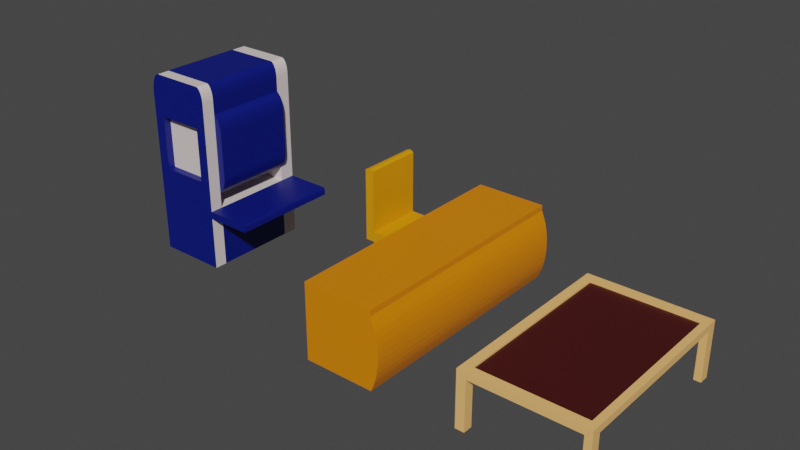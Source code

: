 # Source: 3d_objects.blend  (saved by Blender 3.6.11; exported with 4.5.12 LTS)
import bpy
from mathutils import Matrix  # noqa: F401  (used for matrix-valued properties, if any)

bpy.ops.wm.read_factory_settings(use_empty=True)
scene = bpy.context.scene
scene.name = 'Scene'

# ---- collections
col_collection = bpy.data.collections.new('Collection'); scene.collection.children.link(col_collection)

# ---- materials (node trees are filled in below, after node groups)
mat_workingplace = bpy.data.materials.new('WorkingPlace')
mat_workingplace.alpha_threshold = 0.0
mat_workingplace.use_transparent_shadow = False
mat_workingplace.line_color = (0.0, 0.0, 0.0, 1.0)
mat_chairmaterial = bpy.data.materials.new('ChairMaterial')
mat_chairmaterial.use_transparent_shadow = False
mat_basematerial1 = bpy.data.materials.new('BaseMaterial1')
mat_basematerial1.use_transparent_shadow = False
mat_basematerial2 = bpy.data.materials.new('BaseMaterial2')
mat_basematerial2.use_transparent_shadow = False
mat_foottablematerial = bpy.data.materials.new('FootTableMaterial')
mat_foottablematerial.use_transparent_shadow = False
mat_tableplace = bpy.data.materials.new('TablePlace')
mat_tableplace.use_transparent_shadow = False

# ---- material node trees
mat_workingplace.use_nodes = True; mat_workingplace.node_tree.nodes.clear()
_N = mat_workingplace.node_tree.nodes; _L = mat_workingplace.node_tree.links
n0 = _N.new('ShaderNodeOutputMaterial'); n0.name = 'Material Output'; n0.location = (300, 300)
n1 = _N.new('ShaderNodeBsdfPrincipled'); n1.name = 'Principled BSDF'; n1.location = (10, 300)
n1.distribution = 'GGX'
n1.subsurface_method = 'BURLEY'
n1.inputs[0].default_value = (0.8, 0.2291, 0.0001061, 1.0)
n1.inputs[2].default_value = 0.4
n1.inputs[3].default_value = 1.45
n1.inputs[27].default_value = (0.0, 0.0, 0.0, 1.0)
n1.inputs[28].default_value = 1.0
_L.new(n1.outputs[0], n0.inputs[0])
n0.is_active_output = True
mat_chairmaterial.use_nodes = True; mat_chairmaterial.node_tree.nodes.clear()
_N = mat_chairmaterial.node_tree.nodes; _L = mat_chairmaterial.node_tree.links
n0 = _N.new('ShaderNodeBsdfPrincipled'); n0.name = 'Principled BSDF'; n0.location = (10, 300)
n0.distribution = 'GGX'
n0.subsurface_method = 'RANDOM_WALK_SKIN'
n0.inputs[0].default_value = (0.8, 0.3153, 0.0, 1.0)
n0.inputs[3].default_value = 1.45
n0.inputs[27].default_value = (0.0, 0.0, 0.0, 1.0)
n0.inputs[28].default_value = 1.0
n1 = _N.new('ShaderNodeOutputMaterial'); n1.name = 'Material Output'; n1.location = (300, 300)
_L.new(n0.outputs[0], n1.inputs[0])
n1.is_active_output = True
mat_basematerial1.use_nodes = True; mat_basematerial1.node_tree.nodes.clear()
_N = mat_basematerial1.node_tree.nodes; _L = mat_basematerial1.node_tree.links
n0 = _N.new('ShaderNodeBsdfPrincipled'); n0.name = 'Principled BSDF'; n0.location = (10, 300)
n0.distribution = 'GGX'
n0.subsurface_method = 'BURLEY'
n0.inputs[0].default_value = (0.0, 0.006366, 0.1789, 1.0)
n0.inputs[3].default_value = 1.45
n0.inputs[27].default_value = (0.0, 0.0, 0.0, 1.0)
n0.inputs[28].default_value = 1.0
n1 = _N.new('ShaderNodeOutputMaterial'); n1.name = 'Material Output'; n1.location = (300, 300)
_L.new(n0.outputs[0], n1.inputs[0])
n1.is_active_output = True
mat_basematerial2.use_nodes = True; mat_basematerial2.node_tree.nodes.clear()
_N = mat_basematerial2.node_tree.nodes; _L = mat_basematerial2.node_tree.links
n0 = _N.new('ShaderNodeBsdfPrincipled'); n0.name = 'Principled BSDF'; n0.location = (10, 300)
n0.distribution = 'GGX'
n0.subsurface_method = 'BURLEY'
n0.inputs[0].default_value = (0.8, 0.7037, 0.6824, 1.0)
n0.inputs[3].default_value = 1.45
n0.inputs[27].default_value = (0.0, 0.0, 0.0, 1.0)
n0.inputs[28].default_value = 1.0
n1 = _N.new('ShaderNodeOutputMaterial'); n1.name = 'Material Output'; n1.location = (300, 300)
_L.new(n0.outputs[0], n1.inputs[0])
n1.is_active_output = True
mat_foottablematerial.use_nodes = True; mat_foottablematerial.node_tree.nodes.clear()
_N = mat_foottablematerial.node_tree.nodes; _L = mat_foottablematerial.node_tree.links
n0 = _N.new('ShaderNodeBsdfPrincipled'); n0.name = 'Principled BSDF'; n0.location = (10, 300)
n0.distribution = 'GGX'
n0.subsurface_method = 'BURLEY'
n0.inputs[0].default_value = (1.0, 0.5341, 0.1786, 1.0)
n0.inputs[3].default_value = 1.45
n0.inputs[27].default_value = (0.0, 0.0, 0.0, 1.0)
n0.inputs[28].default_value = 1.0
n1 = _N.new('ShaderNodeOutputMaterial'); n1.name = 'Material Output'; n1.location = (300, 300)
_L.new(n0.outputs[0], n1.inputs[0])
n1.is_active_output = True
mat_tableplace.use_nodes = True; mat_tableplace.node_tree.nodes.clear()
_N = mat_tableplace.node_tree.nodes; _L = mat_tableplace.node_tree.links
n0 = _N.new('ShaderNodeBsdfPrincipled'); n0.name = 'Principled BSDF'; n0.location = (10, 300)
n0.distribution = 'GGX'
n0.subsurface_method = 'BURLEY'
n0.inputs[0].default_value = (0.0578, 0.004508, 0.004508, 1.0)
n0.inputs[3].default_value = 1.45
n0.inputs[27].default_value = (0.0, 0.0, 0.0, 1.0)
n0.inputs[28].default_value = 1.0
n1 = _N.new('ShaderNodeOutputMaterial'); n1.name = 'Material Output'; n1.location = (300, 300)
_L.new(n0.outputs[0], n1.inputs[0])
n1.is_active_output = True

# ---- world
world_world = bpy.data.worlds.new('World'); scene.world = world_world
world_world.use_nodes = True; world_world.node_tree.nodes.clear()
_N = world_world.node_tree.nodes; _L = world_world.node_tree.links
n0 = _N.new('ShaderNodeOutputWorld'); n0.name = 'World Output'; n0.location = (300, 300)
n1 = _N.new('ShaderNodeBackground'); n1.name = 'Background'; n1.location = (10, 300)
n1.inputs[0].default_value = (0.05088, 0.05088, 0.05088, 1.0)
_L.new(n1.outputs[0], n0.inputs[0])
n0.is_active_output = True
world_world.color = (0.05088, 0.05088, 0.05088)
world_world.use_sun_shadow = False
world_world.sun_shadow_jitter_overblur = 0.0

# ---- meshes
me_cube = bpy.data.meshes.new('Cube')
me_cube.from_pydata([(1.0, 3.432, 1.0), (1.0, 3.432, -1.0), (1.0, -3.432, 1.0), (1.0, -3.432, -1.0), (-1.0, 3.432, 1.0), (-1.0, 3.432, -1.0), (-1.0, -3.432, 1.0), (-1.0, -3.432, -1.0), (-1.0, -3.432, 0.0), (-1.0, 3.432, 0.0), (1.088, 3.432, 0.7765), (1.088, 3.432, -0.7765), (0.5589, 3.432, 0.0), (1.136, 3.432, 0.6299), (1.174, 3.432, 0.4641), (1.2, 3.432, 0.2842), (1.213, 3.432, 0.09571), (1.213, 3.432, -0.09571), (1.2, 3.432, -0.2842), (1.174, 3.432, -0.4641), (1.136, 3.432, -0.6299), (1.088, -3.432, -0.7765), (1.088, -3.432, 0.7765), (0.5589, -3.432, 0.0), (1.136, -3.432, -0.6299), (1.174, -3.432, -0.4641), (1.2, -3.432, -0.2842), (1.213, -3.432, -0.09571), (1.213, -3.432, 0.09571), (1.2, -3.432, 0.2842), (1.174, -3.432, 0.4641), (1.136, -3.432, 0.6299), (1.0, -3.432, 1.155), (-1.0, -3.432, 1.155), (1.0, 3.432, 1.155), (-1.0, 3.432, 1.155), (1.0, -1.793, 1.0), (-1.0, -1.793, 1.0), (1.0, -1.793, -1.0), (1.088, -1.793, 0.7765), (1.136, -1.793, 0.6299), (1.174, -1.793, 0.4641), (1.2, -1.793, 0.2842), (1.213, -1.793, 0.09571), (1.213, -1.793, -0.09571), (1.2, -1.793, -0.2842), (1.174, -1.793, -0.4641), (1.136, -1.793, -0.6299), (1.088, -1.793, -0.7765), (1.0, -1.793, 1.155), (-1.0, -1.793, 1.155)], [], [(0, 4, 35, 34), (9, 4, 0, 10, 12), (3, 21, 23, 8, 7), (39, 36, 2, 22), (5, 9, 12, 11, 1), (23, 22, 2, 6, 8), (10, 13, 12), (13, 14, 12), (14, 15, 12), (15, 16, 12), (16, 17, 12), (17, 18, 12), (18, 19, 12), (19, 20, 12), (20, 11, 12), (21, 24, 23), (24, 25, 23), (25, 26, 23), (26, 27, 23), (27, 28, 23), (28, 29, 23), (29, 30, 23), (30, 31, 23), (31, 22, 23), (39, 22, 31, 40), (40, 31, 30, 41), (41, 30, 29, 42), (42, 29, 28, 43), (43, 28, 27, 44), (44, 27, 26, 45), (45, 26, 25, 46), (46, 25, 24, 47), (47, 24, 21, 48), (38, 48, 21, 3), (49, 50, 33, 32), (6, 2, 32, 33), (37, 6, 33, 50), (36, 0, 34, 49), (2, 36, 49, 32), (4, 37, 50, 35), (34, 35, 50, 49), (1, 11, 48, 38), (20, 47, 48, 11), (19, 46, 47, 20), (18, 45, 46, 19), (17, 44, 45, 18), (16, 43, 44, 17), (15, 42, 43, 16), (14, 41, 42, 15), (13, 40, 41, 14), (10, 39, 40, 13), (10, 0, 36, 39)])
_uv = me_cube.uv_layers.new(name='UVMap')
_uv.uv.foreach_set('vector', [0.625, 0.5, 0.625, 0.25, 0.625, 0.25, 0.625, 0.5, 0.5, 0.25, 0.625, 0.25, 0.625, 0.5, 0.5971, 0.5, 0.5, 0.4128, 0.375, 0.75, 0.4029, 0.75, 0.5, 0.8372, 0.5, 1.0, 0.375, 1.0, 0.5971, 0.6903, 0.625, 0.6903, 0.625, 0.75, 0.5971, 0.75, 0.375, 0.25, 0.5, 0.25, 0.5, 0.4128, 0.4029, 0.5, 0.375, 0.5, 0.5, 0.8372, 0.5971, 0.75, 0.625, 0.75, 0.625, 1.0, 0.5, 1.0, 0.5971, 0.5, 0.5791, 0.5, 0.5, 0.4128, 0.5791, 0.5, 0.5596, 0.5, 0.5, 0.4128, 0.5596, 0.5, 0.539, 0.5, 0.5, 0.4128, 0.539, 0.5, 0.5181, 0.5, 0.5, 0.4128, 0.5181, 0.5, 0.4973, 0.5, 0.5, 0.4128, 0.4973, 0.5, 0.4775, 0.5, 0.5, 0.4128, 0.4775, 0.5, 0.4591, 0.5, 0.5, 0.4128, 0.4591, 0.5, 0.4428, 0.5, 0.5, 0.4128, 0.4428, 0.5, 0.4289, 0.5, 0.5, 0.4128, 0.4029, 0.75, 0.4209, 0.75, 0.5, 0.8372, 0.4209, 0.75, 0.4404, 0.75, 0.5, 0.8372, 0.4404, 0.75, 0.461, 0.75, 0.5, 0.8372, 0.461, 0.75, 0.4819, 0.75, 0.5, 0.8372, 0.4819, 0.75, 0.5027, 0.75, 0.5, 0.8372, 0.5027, 0.75, 0.5225, 0.75, 0.5, 0.8372, 0.5225, 0.75, 0.5409, 0.75, 0.5, 0.8372, 0.5409, 0.75, 0.5572, 0.75, 0.5, 0.8372, 0.5572, 0.75, 0.5711, 0.75, 0.5, 0.8372, 0.5971, 0.6903, 0.5971, 0.75, 0.5791, 0.75, 0.5791, 0.6903, 0.5791, 0.6903, 0.5791, 0.75, 0.5596, 0.75, 0.5596, 0.6903, 0.5596, 0.6903, 0.5596, 0.75, 0.539, 0.75, 0.539, 0.6903, 0.539, 0.6903, 0.539, 0.75, 0.5181, 0.75, 0.5181, 0.6903, 0.5181, 0.6903, 0.5181, 0.75, 0.4819, 0.75, 0.4819, 0.6903, 0.4819, 0.6903, 0.4819, 0.75, 0.461, 0.75, 0.461, 0.6903, 0.461, 0.6903, 0.461, 0.75, 0.4404, 0.75, 0.4404, 0.6903, 0.4404, 0.6903, 0.4404, 0.75, 0.4209, 0.75, 0.4209, 0.6903, 0.4209, 0.6903, 0.4209, 0.75, 0.4029, 0.75, 0.4029, 0.6903, 0.375, 0.6903, 0.4029, 0.6903, 0.4029, 0.75, 0.375, 0.75, 0.625, 0.6903, 0.875, 0.6903, 0.875, 0.75, 0.625, 0.75, 0.625, 1.0, 0.625, 0.75, 0.625, 0.75, 0.625, 1.0, 0.0, 0.0, 0.0, 0.0, 0.0, 0.0, 0.0, 0.0, 0.625, 0.6903, 0.625, 0.5, 0.625, 0.5, 0.625, 0.6903, 0.625, 0.75, 0.625, 0.6903, 0.625, 0.6903, 0.625, 0.75, 0.0, 0.0, 0.0, 0.0, 0.0, 0.0, 0.0, 0.0, 0.625, 0.5, 0.875, 0.5, 0.875, 0.6903, 0.625, 0.6903, 0.375, 0.5, 0.4029, 0.5, 0.4029, 0.6903, 0.375, 0.6903, 0.4209, 0.5, 0.4209, 0.6903, 0.4029, 0.6903, 0.4029, 0.5, 0.4404, 0.5, 0.4404, 0.6903, 0.4209, 0.6903, 0.4209, 0.5, 0.461, 0.5, 0.461, 0.6903, 0.4404, 0.6903, 0.4404, 0.5, 0.4819, 0.5, 0.4819, 0.6903, 0.461, 0.6903, 0.461, 0.5, 0.5181, 0.5, 0.5181, 0.6903, 0.4819, 0.6903, 0.4819, 0.5, 0.539, 0.5, 0.539, 0.6903, 0.5181, 0.6903, 0.5181, 0.5, 0.5596, 0.5, 0.5596, 0.6903, 0.539, 0.6903, 0.539, 0.5, 0.5791, 0.5, 0.5791, 0.6903, 0.5596, 0.6903, 0.5596, 0.5, 0.5971, 0.5, 0.5971, 0.6903, 0.5791, 0.6903, 0.5791, 0.5, 0.5971, 0.5, 0.625, 0.5, 0.625, 0.6903, 0.5971, 0.6903])
me_cube.materials.append(mat_workingplace)
me_cube.use_remesh_preserve_volume = False
me_cube.use_remesh_preserve_attributes = False
me_cube.use_mirror_vertex_groups = False
me_cube.update()
me_cube_005 = bpy.data.meshes.new('Cube.005')
me_cube_005.from_pydata([(-0.9641, -0.8137, -0.138), (-0.9641, -0.8137, 0.138), (-0.9641, 0.8137, -0.138), (-0.9641, 0.8137, 0.138), (0.9641, -0.8137, -0.138), (0.9641, 0.8137, -0.138), (-0.7144, 0.8137, -0.138), (-0.7144, 0.8137, 0.138), (-0.7144, -0.8137, -0.138), (-0.7144, -0.8137, 0.138), (-0.9641, -0.8137, 1.883), (-0.9641, 0.8137, 1.883), (-0.7144, -0.8137, 1.883), (-0.7144, 0.8137, 1.883), (-0.9641, -0.5143, -0.138), (-0.9641, -0.5143, 0.138), (0.9641, -0.5143, -0.138), (-0.7144, -0.5143, 0.138), (-0.7144, -0.5143, -0.138), (-0.9641, -0.5143, 1.883), (-0.7144, -0.5143, 1.883), (-0.9641, 0.5119, 0.138), (0.9641, 0.5119, -0.138), (-0.9641, 0.5119, 1.883), (-0.9641, 0.5119, -0.138), (-0.7144, 0.5119, 0.138), (-0.7144, 0.5119, -0.138), (-0.7144, 0.5119, 1.883), (0.6411, 0.8137, 0.138), (0.6411, -0.8137, -0.138), (0.6411, 0.8137, -0.138), (0.6411, -0.8137, 0.138), (0.6411, -0.5143, 0.138), (0.6411, -0.5143, -0.138), (0.6411, 0.5119, -0.138), (0.6411, 0.5119, 0.138), (-0.3732, 0.8137, -0.138), (-0.3732, -0.8137, 0.138), (-0.3732, -0.5143, -0.138), (-0.3732, 0.5119, -0.138), (-0.3732, 0.8137, 0.138), (-0.3732, -0.8137, -0.138), (-0.3732, -0.5143, 0.138), (-0.3732, 0.5119, 0.138), (0.9641, 0.5119, -1.642), (0.9641, 0.8137, -1.642), (0.6411, -0.8137, -1.642), (0.9641, -0.8137, -1.642), (-0.3732, 0.8137, -1.642), (-0.7144, 0.8137, -1.642), (-0.7144, -0.5143, -1.642), (-0.7144, -0.8137, -1.642), (0.9641, -0.5143, -1.642), (-0.3732, -0.5143, -1.642), (-0.7144, 0.5119, -1.642), (-0.3732, 0.5119, -1.642), (0.6411, 0.8137, -1.642), (0.6411, -0.5143, -1.642), (0.6411, 0.5119, -1.642), (-0.3732, -0.8137, -1.642), (-0.8393, 0.8137, -0.138), (-0.8393, -0.8137, 0.138), (-0.8393, 0.8137, 0.138), (-0.8393, -0.8137, -0.138), (-0.8393, -0.5143, -0.138), (-0.8393, 0.5119, -0.138), (-0.7533, -0.8137, 1.911), (-0.9253, -0.8137, 1.911), (-0.8393, -0.8137, 1.909), (-0.7695, -0.8137, 1.92), (-0.7879, -0.8137, 1.927), (-0.8078, -0.8137, 1.932), (-0.8287, -0.8137, 1.935), (-0.8499, -0.8137, 1.935), (-0.8707, -0.8137, 1.932), (-0.8907, -0.8137, 1.927), (-0.909, -0.8137, 1.92), (-0.9253, 0.8137, 1.911), (-0.7533, 0.8137, 1.911), (-0.8393, 0.8137, 1.909), (-0.909, 0.8137, 1.92), (-0.8907, 0.8137, 1.927), (-0.8707, 0.8137, 1.932), (-0.8499, 0.8137, 1.935), (-0.8287, 0.8137, 1.935), (-0.8078, 0.8137, 1.932), (-0.7879, 0.8137, 1.927), (-0.7695, 0.8137, 1.92), (-0.9253, -0.5143, 1.911), (-0.7533, -0.5143, 1.911), (-0.909, -0.5143, 1.92), (-0.8907, -0.5143, 1.927), (-0.8707, -0.5143, 1.932), (-0.8499, -0.5143, 1.935), (-0.8287, -0.5143, 1.935), (-0.8078, -0.5143, 1.932), (-0.7879, -0.5143, 1.927), (-0.7695, -0.5143, 1.92), (-0.9253, 0.5119, 1.911), (-0.7533, 0.5119, 1.911), (-0.909, 0.5119, 1.92), (-0.8907, 0.5119, 1.927), (-0.8707, 0.5119, 1.932), (-0.8499, 0.5119, 1.935), (-0.8287, 0.5119, 1.935), (-0.8078, 0.5119, 1.932), (-0.7879, 0.5119, 1.927), (-0.7695, 0.5119, 1.92), (0.9641, -0.8137, 0.1194), (0.8342, -0.8137, 0.138), (0.9621, -0.8137, 0.1226), (0.9563, -0.8137, 0.1258), (0.9467, -0.8137, 0.1287), (0.9337, -0.8137, 0.1314), (0.9177, -0.8137, 0.1337), (0.8991, -0.8137, 0.1355), (0.8786, -0.8137, 0.1369), (0.8567, -0.8137, 0.1377), (0.8342, 0.8137, 0.138), (0.9641, 0.8137, 0.1194), (0.8567, 0.8137, 0.1377), (0.8786, 0.8137, 0.1369), (0.8991, 0.8137, 0.1355), (0.9177, 0.8137, 0.1337), (0.9337, 0.8137, 0.1314), (0.9467, 0.8137, 0.1287), (0.9563, 0.8137, 0.1258), (0.9621, 0.8137, 0.1226), (0.9641, -0.5143, 0.1194), (0.8342, -0.5143, 0.138), (0.9621, -0.5143, 0.1226), (0.9563, -0.5143, 0.1258), (0.9467, -0.5143, 0.1287), (0.9337, -0.5143, 0.1314), (0.9177, -0.5143, 0.1337), (0.8991, -0.5143, 0.1355), (0.8786, -0.5143, 0.1369), (0.8567, -0.5143, 0.1377), (0.9641, 0.5119, 0.1194), (0.8342, 0.5119, 0.138), (0.9621, 0.5119, 0.1226), (0.9563, 0.5119, 0.1258), (0.9467, 0.5119, 0.1287), (0.9337, 0.5119, 0.1314), (0.9177, 0.5119, 0.1337), (0.8991, 0.5119, 0.1355), (0.8786, 0.5119, 0.1369), (0.8567, 0.5119, 0.1377)], [], [(24, 21, 3, 2), (5, 119, 138, 22), (4, 108, 110, 111, 112, 113, 114, 115, 116, 117, 109, 31, 29), (63, 61, 1, 0), (30, 5, 45, 56), (7, 62, 79, 78, 13), (42, 17, 9, 37), (64, 18, 8, 63), (41, 37, 9, 8), (60, 62, 7, 6), (61, 9, 12, 66, 68), (25, 7, 13, 27), (15, 1, 10, 19), (27, 99, 89, 20), (21, 15, 19, 23), (9, 17, 20, 12), (65, 26, 18, 64), (43, 25, 17, 42), (34, 22, 16, 33), (0, 1, 15, 14), (139, 35, 32, 129), (4, 29, 46, 47), (40, 7, 25, 43), (60, 6, 26, 65), (13, 78, 99, 27), (3, 21, 23, 11), (17, 25, 27, 20), (14, 15, 21, 24), (30, 28, 118, 120, 121, 122, 123, 124, 125, 126, 127, 119, 5), (36, 30, 34, 39), (39, 34, 33, 38), (22, 138, 128, 16), (118, 28, 35, 139), (16, 128, 108, 4), (38, 33, 29, 41), (36, 40, 28, 30), (6, 7, 40, 36), (34, 30, 56, 58), (26, 39, 38, 18), (8, 18, 50, 51), (28, 40, 43, 35), (35, 43, 42, 32), (29, 31, 37, 41), (32, 42, 37, 31), (57, 52, 47, 46), (56, 45, 44, 58), (50, 53, 59, 51), (49, 48, 55, 54), (38, 41, 59, 53), (18, 38, 53, 50), (6, 36, 48, 49), (36, 39, 55, 48), (26, 6, 49, 54), (33, 16, 52, 57), (22, 34, 58, 44), (41, 8, 51, 59), (5, 22, 44, 45), (29, 33, 57, 46), (16, 4, 47, 52), (39, 26, 54, 55), (62, 3, 11, 77, 79), (2, 60, 65, 24), (24, 65, 64, 14), (98, 23, 19, 88), (77, 11, 23, 98), (88, 19, 10, 67), (2, 3, 62, 60), (14, 64, 63, 0), (20, 89, 66, 12), (8, 9, 61, 63), (66, 69, 68), (69, 70, 68), (70, 71, 68), (71, 72, 68), (72, 73, 68), (73, 74, 68), (74, 75, 68), (75, 76, 68), (76, 67, 68), (77, 80, 79), (80, 81, 79), (81, 82, 79), (82, 83, 79), (83, 84, 79), (84, 85, 79), (85, 86, 79), (86, 87, 79), (87, 78, 79), (77, 98, 100, 80), (80, 100, 101, 81), (81, 101, 102, 82), (82, 102, 103, 83), (83, 103, 104, 84), (84, 104, 105, 85), (85, 105, 106, 86), (86, 106, 107, 87), (87, 107, 99, 78), (98, 88, 90, 100), (100, 90, 91, 101), (101, 91, 92, 102), (102, 92, 93, 103), (103, 93, 94, 104), (104, 94, 95, 105), (105, 95, 96, 106), (106, 96, 97, 107), (107, 97, 89, 99), (88, 67, 76, 90), (90, 76, 75, 91), (91, 75, 74, 92), (92, 74, 73, 93), (93, 73, 72, 94), (94, 72, 71, 95), (95, 71, 70, 96), (96, 70, 69, 97), (97, 69, 66, 89), (1, 61, 68, 67, 10), (129, 109, 117, 137), (137, 117, 116, 136), (136, 116, 115, 135), (135, 115, 114, 134), (134, 114, 113, 133), (133, 113, 112, 132), (132, 112, 111, 131), (131, 111, 110, 130), (130, 110, 108, 128), (139, 129, 137, 147), (147, 137, 136, 146), (146, 136, 135, 145), (145, 135, 134, 144), (144, 134, 133, 143), (143, 133, 132, 142), (142, 132, 131, 141), (141, 131, 130, 140), (140, 130, 128, 138), (118, 139, 147, 120), (120, 147, 146, 121), (121, 146, 145, 122), (122, 145, 144, 123), (123, 144, 143, 124), (124, 143, 142, 125), (125, 142, 141, 126), (126, 141, 140, 127), (127, 140, 138, 119), (129, 32, 31, 109)])
_uv = me_cube_005.uv_layers.new(name='UVMap')
_uv.uv.foreach_set('vector', [0.375, 0.2036, 0.625, 0.2036, 0.625, 0.25, 0.375, 0.25, 0.375, 0.5, 0.6082, 0.5, 0.6082, 0.5464, 0.375, 0.5464, 0.375, 0.75, 0.6082, 0.75, 0.6111, 0.7501, 0.6139, 0.7503, 0.6166, 0.7508, 0.619, 0.7513, 0.6277, 0.752, 0.6299, 0.7528, 0.6321, 0.7537, 0.6342, 0.7546, 0.625, 0.7668, 0.625, 0.7919, 0.375, 0.7919, 0.375, 0.9838, 0.625, 0.9838, 0.625, 1.0, 0.375, 1.0, 0.375, 0.4581, 0.375, 0.5, 0.375, 0.5, 0.375, 0.4581, 0.625, 0.2824, 0.625, 0.2662, 0.625, 0.2662, 0.625, 0.2773, 0.625, 0.2824, 0.7984, 0.704, 0.8426, 0.704, 0.8426, 0.75, 0.7984, 0.75, 0.1412, 0.704, 0.1574, 0.704, 0.1574, 0.75, 0.1412, 0.75, 0.375, 0.9234, 0.625, 0.9234, 0.625, 0.9676, 0.375, 0.9676, 0.375, 0.2662, 0.625, 0.2662, 0.625, 0.2824, 0.375, 0.2824, 0.625, 0.9838, 0.625, 0.9676, 0.625, 0.9676, 0.625, 0.9727, 0.625, 0.9838, 0.8426, 0.5464, 0.8426, 0.5, 0.8426, 0.5, 0.8426, 0.5464, 0.625, 0.046, 0.625, 0.0, 0.625, 0.0, 0.625, 0.046, 0.8426, 0.5464, 0.8477, 0.5464, 0.8477, 0.704, 0.8426, 0.704, 0.625, 0.2036, 0.625, 0.046, 0.625, 0.046, 0.625, 0.2036, 0.8426, 0.75, 0.8426, 0.704, 0.8426, 0.704, 0.8426, 0.75, 0.1412, 0.5464, 0.1574, 0.5464, 0.1574, 0.704, 0.1412, 0.704, 0.7984, 0.5464, 0.8426, 0.5464, 0.8426, 0.704, 0.7984, 0.704, 0.3331, 0.5464, 0.375, 0.5464, 0.375, 0.704, 0.3331, 0.704, 0.375, 0.0, 0.625, 0.0, 0.625, 0.046, 0.375, 0.046, 0.6418, 0.5464, 0.6669, 0.5464, 0.6669, 0.704, 0.6418, 0.704, 0.375, 0.75, 0.375, 0.7919, 0.375, 0.7919, 0.375, 0.75, 0.7984, 0.5, 0.8426, 0.5, 0.8426, 0.5464, 0.7984, 0.5464, 0.1412, 0.5, 0.1574, 0.5, 0.1574, 0.5464, 0.1412, 0.5464, 0.8426, 0.5, 0.8477, 0.5, 0.8477, 0.5464, 0.8426, 0.5464, 0.625, 0.25, 0.625, 0.2036, 0.625, 0.2036, 0.625, 0.25, 0.8426, 0.704, 0.8426, 0.5464, 0.8426, 0.5464, 0.8426, 0.704, 0.375, 0.046, 0.625, 0.046, 0.625, 0.2036, 0.375, 0.2036, 0.375, 0.4581, 0.625, 0.4581, 0.625, 0.4832, 0.6342, 0.4954, 0.6321, 0.4963, 0.6299, 0.4972, 0.6277, 0.498, 0.619, 0.4987, 0.6166, 0.4992, 0.6139, 0.4997, 0.6111, 0.4999, 0.6082, 0.5, 0.375, 0.5, 0.2016, 0.5, 0.3331, 0.5, 0.3331, 0.5464, 0.2016, 0.5464, 0.2016, 0.5464, 0.3331, 0.5464, 0.3331, 0.704, 0.2016, 0.704, 0.375, 0.5464, 0.6082, 0.5464, 0.6082, 0.704, 0.375, 0.704, 0.6418, 0.5, 0.6669, 0.5, 0.6669, 0.5464, 0.6418, 0.5464, 0.375, 0.704, 0.6082, 0.704, 0.6082, 0.75, 0.375, 0.75, 0.2016, 0.704, 0.3331, 0.704, 0.3331, 0.75, 0.2016, 0.75, 0.375, 0.3266, 0.625, 0.3266, 0.625, 0.4581, 0.375, 0.4581, 0.375, 0.2824, 0.625, 0.2824, 0.625, 0.3266, 0.375, 0.3266, 0.3331, 0.5464, 0.3331, 0.5, 0.3331, 0.5, 0.3331, 0.5464, 0.1574, 0.5464, 0.2016, 0.5464, 0.2016, 0.704, 0.1574, 0.704, 0.1574, 0.75, 0.1574, 0.704, 0.1574, 0.704, 0.1574, 0.75, 0.6669, 0.5, 0.7984, 0.5, 0.7984, 0.5464, 0.6669, 0.5464, 0.6669, 0.5464, 0.7984, 0.5464, 0.7984, 0.704, 0.6669, 0.704, 0.375, 0.7919, 0.625, 0.7919, 0.625, 0.9234, 0.375, 0.9234, 0.6669, 0.704, 0.7984, 0.704, 0.7984, 0.75, 0.6669, 0.75, 0.3331, 0.704, 0.375, 0.704, 0.375, 0.75, 0.3331, 0.75, 0.3331, 0.5, 0.375, 0.5, 0.375, 0.5464, 0.3331, 0.5464, 0.1574, 0.704, 0.2016, 0.704, 0.2016, 0.75, 0.1574, 0.75, 0.1574, 0.5, 0.2016, 0.5, 0.2016, 0.5464, 0.1574, 0.5464, 0.2016, 0.704, 0.2016, 0.75, 0.2016, 0.75, 0.2016, 0.704, 0.1574, 0.704, 0.2016, 0.704, 0.2016, 0.704, 0.1574, 0.704, 0.375, 0.2824, 0.375, 0.3266, 0.375, 0.3266, 0.375, 0.2824, 0.2016, 0.5, 0.2016, 0.5464, 0.2016, 0.5464, 0.2016, 0.5, 0.1574, 0.5464, 0.1574, 0.5, 0.1574, 0.5, 0.1574, 0.5464, 0.3331, 0.704, 0.375, 0.704, 0.375, 0.704, 0.3331, 0.704, 0.375, 0.5464, 0.3331, 0.5464, 0.3331, 0.5464, 0.375, 0.5464, 0.375, 0.9234, 0.375, 0.9676, 0.375, 0.9676, 0.375, 0.9234, 0.375, 0.5, 0.375, 0.5464, 0.375, 0.5464, 0.375, 0.5, 0.3331, 0.75, 0.3331, 0.704, 0.3331, 0.704, 0.3331, 0.75, 0.375, 0.704, 0.375, 0.75, 0.375, 0.75, 0.375, 0.704, 0.2016, 0.5464, 0.1574, 0.5464, 0.1574, 0.5464, 0.2016, 0.5464, 0.625, 0.2662, 0.625, 0.25, 0.625, 0.25, 0.625, 0.255, 0.625, 0.2662, 0.125, 0.5, 0.1412, 0.5, 0.1412, 0.5464, 0.125, 0.5464, 0.125, 0.5464, 0.1412, 0.5464, 0.1412, 0.704, 0.125, 0.704, 0.87, 0.5464, 0.875, 0.5464, 0.875, 0.704, 0.87, 0.704, 0.87, 0.5, 0.875, 0.5, 0.875, 0.5464, 0.87, 0.5464, 0.87, 0.704, 0.875, 0.704, 0.875, 0.75, 0.87, 0.75, 0.375, 0.25, 0.625, 0.25, 0.625, 0.2662, 0.375, 0.2662, 0.125, 0.704, 0.1412, 0.704, 0.1412, 0.75, 0.125, 0.75, 0.8426, 0.704, 0.8477, 0.704, 0.8477, 0.75, 0.8426, 0.75, 0.375, 0.9676, 0.625, 0.9676, 0.625, 0.9838, 0.375, 0.9838, 0.625, 0.9727, 0.625, 0.9748, 0.625, 0.9838, 0.625, 0.9748, 0.625, 0.9772, 0.625, 0.9838, 0.625, 0.9772, 0.625, 0.9797, 0.625, 0.9838, 0.625, 0.9797, 0.625, 0.9838, 0.625, 0.9838, 0.625, 0.9838, 0.625, 0.9838, 0.625, 0.9838, 0.625, 0.9838, 0.625, 0.9908, 0.625, 0.9838, 0.625, 0.9908, 0.625, 0.9918, 0.625, 0.9838, 0.625, 0.9918, 0.625, 0.9932, 0.625, 0.9838, 0.625, 0.9932, 0.625, 0.995, 0.625, 0.9838, 0.625, 0.255, 0.625, 0.2571, 0.625, 0.2662, 0.625, 0.2571, 0.625, 0.2595, 0.625, 0.2662, 0.625, 0.2595, 0.625, 0.2621, 0.625, 0.2662, 0.625, 0.2621, 0.625, 0.2662, 0.625, 0.2662, 0.625, 0.2662, 0.625, 0.2662, 0.625, 0.2662, 0.625, 0.2662, 0.625, 0.2662, 0.625, 0.2662, 0.625, 0.2662, 0.625, 0.2662, 0.625, 0.2662, 0.625, 0.2662, 0.625, 0.2662, 0.625, 0.2662, 0.625, 0.2662, 0.625, 0.2662, 0.625, 0.2662, 0.87, 0.5, 0.87, 0.5464, 0.8682, 0.5464, 0.8682, 0.5, 0.8682, 0.5, 0.8682, 0.5464, 0.8668, 0.5464, 0.8668, 0.5, 0.8668, 0.5, 0.8668, 0.5464, 0.8658, 0.5464, 0.8658, 0.5, 0.8658, 0.5, 0.8658, 0.5464, 0.8652, 0.5464, 0.8652, 0.5, 0.8652, 0.5, 0.8652, 0.5464, 0.8524, 0.5464, 0.8524, 0.5, 0.8524, 0.5, 0.8524, 0.5464, 0.8519, 0.5464, 0.8519, 0.5, 0.8519, 0.5, 0.8519, 0.5464, 0.8509, 0.5464, 0.8509, 0.5, 0.8509, 0.5, 0.8509, 0.5464, 0.8494, 0.5464, 0.8494, 0.5, 0.8494, 0.5, 0.8494, 0.5464, 0.8477, 0.5464, 0.8477, 0.5, 0.87, 0.5464, 0.87, 0.704, 0.8682, 0.704, 0.8682, 0.5464, 0.8682, 0.5464, 0.8682, 0.704, 0.8668, 0.704, 0.8668, 0.5464, 0.8668, 0.5464, 0.8668, 0.704, 0.8658, 0.704, 0.8658, 0.5464, 0.8658, 0.5464, 0.8658, 0.704, 0.8652, 0.704, 0.8652, 0.5464, 0.8652, 0.5464, 0.8652, 0.704, 0.8524, 0.704, 0.8524, 0.5464, 0.8524, 0.5464, 0.8524, 0.704, 0.8519, 0.704, 0.8519, 0.5464, 0.8519, 0.5464, 0.8519, 0.704, 0.8509, 0.704, 0.8509, 0.5464, 0.8509, 0.5464, 0.8509, 0.704, 0.8494, 0.704, 0.8494, 0.5464, 0.8494, 0.5464, 0.8494, 0.704, 0.8477, 0.704, 0.8477, 0.5464, 0.87, 0.704, 0.87, 0.75, 0.8682, 0.75, 0.8682, 0.704, 0.8682, 0.704, 0.8682, 0.75, 0.8668, 0.75, 0.8668, 0.704, 0.8668, 0.704, 0.8668, 0.75, 0.8658, 0.75, 0.8658, 0.704, 0.8658, 0.704, 0.8658, 0.75, 0.8652, 0.75, 0.8652, 0.704, 0.8652, 0.704, 0.8652, 0.75, 0.8524, 0.75, 0.8524, 0.704, 0.8524, 0.704, 0.8524, 0.75, 0.8519, 0.75, 0.8519, 0.704, 0.8519, 0.704, 0.8519, 0.75, 0.8509, 0.75, 0.8509, 0.704, 0.8509, 0.704, 0.8509, 0.75, 0.8494, 0.75, 0.8494, 0.704, 0.8494, 0.704, 0.8494, 0.75, 0.8477, 0.75, 0.8477, 0.704, 0.625, 1.0, 0.625, 0.9838, 0.625, 0.9838, 0.625, 0.995, 0.625, 1.0, 0.6418, 0.704, 0.6418, 0.75, 0.6342, 0.7546, 0.6389, 0.704, 0.6389, 0.704, 0.6342, 0.7546, 0.6321, 0.7537, 0.6361, 0.704, 0.6361, 0.704, 0.6321, 0.7537, 0.6299, 0.7528, 0.6334, 0.704, 0.6334, 0.704, 0.6299, 0.7528, 0.6277, 0.752, 0.631, 0.704, 0.631, 0.704, 0.6277, 0.752, 0.619, 0.7513, 0.619, 0.704, 0.619, 0.704, 0.619, 0.7513, 0.6166, 0.7508, 0.6166, 0.704, 0.6166, 0.704, 0.6166, 0.7508, 0.6139, 0.7503, 0.6139, 0.704, 0.6139, 0.704, 0.6139, 0.7503, 0.6111, 0.7501, 0.6111, 0.704, 0.6111, 0.704, 0.6111, 0.7501, 0.6082, 0.75, 0.6082, 0.704, 0.6418, 0.5464, 0.6418, 0.704, 0.6389, 0.704, 0.6389, 0.5464, 0.6389, 0.5464, 0.6389, 0.704, 0.6361, 0.704, 0.6361, 0.5464, 0.6361, 0.5464, 0.6361, 0.704, 0.6334, 0.704, 0.6334, 0.5464, 0.6334, 0.5464, 0.6334, 0.704, 0.631, 0.704, 0.631, 0.5464, 0.631, 0.5464, 0.631, 0.704, 0.619, 0.704, 0.619, 0.5464, 0.619, 0.5464, 0.619, 0.704, 0.6166, 0.704, 0.6166, 0.5464, 0.6166, 0.5464, 0.6166, 0.704, 0.6139, 0.704, 0.6139, 0.5464, 0.6139, 0.5464, 0.6139, 0.704, 0.6111, 0.704, 0.6111, 0.5464, 0.6111, 0.5464, 0.6111, 0.704, 0.6082, 0.704, 0.6082, 0.5464, 0.6418, 0.5, 0.6418, 0.5464, 0.6389, 0.5464, 0.6342, 0.4954, 0.6342, 0.4954, 0.6389, 0.5464, 0.6361, 0.5464, 0.6321, 0.4963, 0.6321, 0.4963, 0.6361, 0.5464, 0.6334, 0.5464, 0.6299, 0.4972, 0.6299, 0.4972, 0.6334, 0.5464, 0.631, 0.5464, 0.6277, 0.498, 0.6277, 0.498, 0.631, 0.5464, 0.619, 0.5464, 0.619, 0.4987, 0.619, 0.4987, 0.619, 0.5464, 0.6166, 0.5464, 0.6166, 0.4992, 0.6166, 0.4992, 0.6166, 0.5464, 0.6139, 0.5464, 0.6139, 0.4997, 0.6139, 0.4997, 0.6139, 0.5464, 0.6111, 0.5464, 0.6111, 0.4999, 0.6111, 0.4999, 0.6111, 0.5464, 0.6082, 0.5464, 0.6082, 0.5, 0.6418, 0.704, 0.6669, 0.704, 0.6669, 0.75, 0.6418, 0.75])
me_cube_005.materials.append(mat_chairmaterial)
me_cube_005.use_remesh_fix_poles = True
me_cube_005.use_remesh_preserve_attributes = False
me_cube_005.use_mirror_vertex_groups = False
me_cube_005.update()
me_cube_006 = bpy.data.meshes.new('Cube.006')
me_cube_006.from_pydata([(-0.9916, -1.553, -2.19), (-0.9916, 1.553, -2.19), (0.9916, -1.553, -2.19), (0.9916, 1.553, -2.19), (-0.9916, -1.553, -1.574), (-0.9916, 1.553, -1.574), (0.9916, 1.553, -1.574), (0.9916, -1.553, -1.574), (-0.9916, -1.553, -1.36), (-0.9916, 1.553, -1.36), (0.9916, 1.553, -1.36), (0.9916, -1.553, -1.36), (2.28, 1.553, -1.574), (2.28, -1.553, -1.574), (-0.9916, -1.553, -0.9235), (-0.9916, 1.553, -0.9235), (0.9916, 1.553, -0.9235), (0.9916, -1.553, -0.9235), (-0.9916, 1.126, -2.19), (-0.9916, -1.193, -2.19), (0.9916, -1.193, -2.19), (0.9916, 1.126, -2.19), (0.9916, 1.126, -1.574), (0.9916, -1.193, -1.574), (-0.9916, -1.193, -1.574), (-0.9916, 1.126, -1.574), (0.9916, 1.126, -1.36), (0.9916, -1.193, -1.36), (-0.9916, -1.193, -1.36), (-0.9916, 1.126, -1.36), (2.28, 1.126, -1.574), (2.28, -1.193, -1.574), (0.9916, 1.126, -0.9235), (0.9916, -1.193, -0.9235), (-0.9916, -1.193, -0.9235), (-0.9916, 1.126, -0.9235), (0.09993, 1.126, -1.36), (0.09993, -1.193, -1.36), (0.09993, 1.126, -0.3635), (0.09993, -1.193, -0.3635), (-0.9916, -1.553, 1.36), (-0.9916, 1.553, 1.36), (0.9916, 1.553, 1.36), (0.9916, -1.553, 1.36), (0.9916, 1.126, 1.36), (0.9916, -1.193, 1.36), (-0.9916, -1.193, 1.36), (-0.9916, 1.126, 1.36), (1.203, 1.126, -0.4199), (1.099, 1.126, -0.7996), (1.201, 1.126, -0.4668), (1.197, 1.126, -0.5159), (1.189, 1.126, -0.5657), (1.179, 1.126, -0.6148), (1.166, 1.126, -0.6616), (1.151, 1.126, -0.7047), (1.134, 1.126, -0.7428), (1.117, 1.126, -0.7748), (1.099, -1.193, -0.7996), (1.203, -1.193, -0.4199), (1.117, -1.193, -0.7748), (1.134, -1.193, -0.7428), (1.151, -1.193, -0.7047), (1.166, -1.193, -0.6616), (1.179, -1.193, -0.6148), (1.189, -1.193, -0.5657), (1.197, -1.193, -0.5159), (1.201, -1.193, -0.4668), (1.099, 1.126, 1.236), (1.203, 1.126, 0.8568), (1.117, 1.126, 1.212), (1.134, 1.126, 1.18), (1.151, 1.126, 1.142), (1.166, 1.126, 1.098), (1.179, 1.126, 1.052), (1.189, 1.126, 1.003), (1.197, 1.126, 0.9527), (1.201, 1.126, 0.9036), (1.203, -1.193, 0.8568), (1.099, -1.193, 1.236), (1.201, -1.193, 0.9036), (1.197, -1.193, 0.9527), (1.189, -1.193, 1.003), (1.179, -1.193, 1.052), (1.166, -1.193, 1.098), (1.151, -1.193, 1.142), (1.134, -1.193, 1.18), (1.117, -1.193, 1.212), (0.9916, -1.553, 1.754), (0.7943, -1.553, 2.19), (0.9886, -1.553, 1.83), (0.9797, -1.553, 1.903), (0.9652, -1.553, 1.972), (0.9455, -1.553, 2.034), (0.9211, -1.553, 2.088), (0.893, -1.553, 2.131), (0.8618, -1.553, 2.163), (0.8286, -1.553, 2.183), (0.7943, 1.553, 2.19), (0.9916, 1.553, 1.754), (0.8286, 1.553, 2.183), (0.8618, 1.553, 2.163), (0.893, 1.553, 2.131), (0.9211, 1.553, 2.088), (0.9455, 1.553, 2.034), (0.9652, 1.553, 1.972), (0.9797, 1.553, 1.903), (0.9886, 1.553, 1.83), (0.7943, 1.126, 2.19), (0.9916, 1.126, 1.754), (0.8286, 1.126, 2.183), (0.8618, 1.126, 2.163), (0.893, 1.126, 2.131), (0.9211, 1.126, 2.088), (0.9455, 1.126, 2.034), (0.9652, 1.126, 1.972), (0.9797, 1.126, 1.903), (0.9886, 1.126, 1.83), (0.9916, -1.193, 1.754), (0.7943, -1.193, 2.19), (0.9886, -1.193, 1.83), (0.9797, -1.193, 1.903), (0.9652, -1.193, 1.972), (0.9455, -1.193, 2.034), (0.9211, -1.193, 2.088), (0.893, -1.193, 2.131), (0.8618, -1.193, 2.163), (0.8286, -1.193, 2.183), (-0.7314, -1.553, 2.19), (-0.9916, -1.553, 1.615), (-0.7766, -1.553, 2.181), (-0.8204, -1.553, 2.155), (-0.8615, -1.553, 2.113), (-0.8987, -1.553, 2.055), (-0.9307, -1.553, 1.984), (-0.9568, -1.553, 1.902), (-0.9759, -1.553, 1.812), (-0.9877, -1.553, 1.715), (-0.9916, 1.553, 1.615), (-0.7314, 1.553, 2.19), (-0.9877, 1.553, 1.715), (-0.9759, 1.553, 1.812), (-0.9568, 1.553, 1.902), (-0.9307, 1.553, 1.984), (-0.8987, 1.553, 2.055), (-0.8615, 1.553, 2.113), (-0.8204, 1.553, 2.155), (-0.7766, 1.553, 2.181), (-0.7314, -1.193, 2.19), (-0.9916, -1.193, 1.615), (-0.7766, -1.193, 2.181), (-0.8204, -1.193, 2.155), (-0.8615, -1.193, 2.113), (-0.8987, -1.193, 2.055), (-0.9307, -1.193, 1.984), (-0.9568, -1.193, 1.902), (-0.9759, -1.193, 1.812), (-0.9877, -1.193, 1.715), (-0.9916, 1.126, 1.615), (-0.7314, 1.126, 2.19), (-0.9877, 1.126, 1.715), (-0.9759, 1.126, 1.812), (-0.9568, 1.126, 1.902), (-0.9307, 1.126, 1.984), (-0.8987, 1.126, 2.055), (-0.8615, 1.126, 2.113), (-0.8204, 1.126, 2.155), (-0.7766, 1.126, 2.181), (2.234, 1.553, -1.36), (2.28, 1.553, -1.461), (2.242, 1.553, -1.362), (2.25, 1.553, -1.366), (2.257, 1.553, -1.374), (2.264, 1.553, -1.384), (2.269, 1.553, -1.396), (2.274, 1.553, -1.411), (2.277, 1.553, -1.427), (2.279, 1.553, -1.444), (2.28, -1.553, -1.461), (2.234, -1.553, -1.36), (2.279, -1.553, -1.444), (2.277, -1.553, -1.427), (2.274, -1.553, -1.411), (2.269, -1.553, -1.396), (2.264, -1.553, -1.384), (2.257, -1.553, -1.374), (2.25, -1.553, -1.366), (2.242, -1.553, -1.362), (2.234, 1.126, -1.36), (2.28, 1.126, -1.461), (2.242, 1.126, -1.362), (2.25, 1.126, -1.366), (2.257, 1.126, -1.374), (2.264, 1.126, -1.384), (2.269, 1.126, -1.396), (2.274, 1.126, -1.411), (2.277, 1.126, -1.427), (2.279, 1.126, -1.444), (2.28, -1.193, -1.461), (2.234, -1.193, -1.36), (2.279, -1.193, -1.444), (2.277, -1.193, -1.427), (2.274, -1.193, -1.411), (2.269, -1.193, -1.396), (2.264, -1.193, -1.384), (2.257, -1.193, -1.374), (2.25, -1.193, -1.366), (2.242, -1.193, -1.362), (0.6705, -1.553, 0.9905), (0.6705, -1.553, -0.5537), (-0.6705, -1.553, -0.5537), (-0.6705, -1.553, 0.9905), (0.6705, -1.341, 0.9905), (0.6705, -1.341, -0.5537), (-0.6705, -1.341, -0.5537), (-0.6705, -1.341, 0.9905), (-0.7186, 1.553, 1.046), (-0.7186, 1.553, -0.609), (0.7186, 1.553, 1.046), (0.7186, 1.553, -0.609), (-0.7186, 1.366, 1.046), (-0.7186, 1.366, -0.609), (0.7186, 1.366, 1.046), (0.7186, 1.366, -0.609), (-0.9916, -1.193, -3.102), (-0.9916, -1.553, -3.102), (0.9916, 1.553, -3.102), (-0.9916, 1.553, -3.102), (0.9916, 1.126, -3.102), (0.9916, -1.553, -3.102), (-0.9916, 1.126, -3.102), (0.9916, -1.193, -3.102)], [], [(41, 138, 140, 141, 142, 143, 144, 145, 146, 147, 139, 98, 100, 101, 102, 103, 104, 105, 106, 107, 99, 42), (44, 109, 118, 45), (47, 158, 138, 41), (45, 118, 88, 43), (3, 21, 228, 226), (98, 139, 159, 108), (2, 7, 4, 0), (20, 23, 7, 2), (1, 5, 6, 3), (18, 25, 5, 1), (7, 11, 8, 4), (22, 6, 12, 30), (5, 9, 10, 6), (25, 29, 9, 5), (27, 11, 179, 199), (31, 198, 178, 13), (10, 26, 188, 168), (30, 189, 198, 31), (11, 17, 14, 8), (27, 33, 17, 11), (9, 15, 16, 10), (29, 35, 15, 9), (8, 14, 34, 28), (28, 34, 35, 29), (10, 16, 32, 26), (32, 33, 39, 38), (11, 7, 13, 178, 180, 181, 182, 183, 184, 185, 186, 187, 179), (6, 10, 168, 170, 171, 172, 173, 174, 175, 176, 177, 169, 12), (26, 27, 199, 188), (4, 8, 28, 24), (24, 28, 29, 25), (7, 23, 31, 13), (23, 22, 30, 31), (0, 4, 24, 19), (19, 24, 25, 18), (3, 6, 22, 21), (21, 22, 23, 20), (42, 99, 109, 44), (21, 20, 231, 228), (2, 0, 225, 229), (46, 149, 158, 47), (119, 148, 128, 89), (108, 159, 148, 119), (36, 38, 39, 37), (26, 32, 38, 36), (27, 26, 36, 37), (33, 27, 37, 39), (34, 46, 47, 35), (14, 40, 46, 34), (45, 33, 58, 60, 61, 62, 63, 64, 65, 66, 67, 59, 78, 80, 81, 82, 83, 84, 85, 86, 87, 79), (16, 42, 44, 32), (14, 17, 209, 210), (33, 45, 43, 17), (16, 15, 217, 219), (35, 47, 41, 15), (32, 44, 68, 70, 71, 72, 73, 74, 75, 76, 77, 69, 48, 50, 51, 52, 53, 54, 55, 56, 57, 49), (33, 32, 49, 58), (44, 45, 79, 68), (48, 59, 67, 50), (50, 67, 66, 51), (51, 66, 65, 52), (52, 65, 64, 53), (53, 64, 63, 54), (54, 63, 62, 55), (55, 62, 61, 56), (56, 61, 60, 57), (57, 60, 58, 49), (68, 79, 87, 70), (70, 87, 86, 71), (71, 86, 85, 72), (72, 85, 84, 73), (73, 84, 83, 74), (74, 83, 82, 75), (75, 82, 81, 76), (76, 81, 80, 77), (77, 80, 78, 69), (48, 69, 78, 59), (119, 89, 97, 127), (127, 97, 96, 126), (126, 96, 95, 125), (125, 95, 94, 124), (124, 94, 93, 123), (123, 93, 92, 122), (122, 92, 91, 121), (121, 91, 90, 120), (120, 90, 88, 118), (98, 108, 110, 100), (100, 110, 111, 101), (101, 111, 112, 102), (102, 112, 113, 103), (103, 113, 114, 104), (104, 114, 115, 105), (105, 115, 116, 106), (106, 116, 117, 107), (107, 117, 109, 99), (108, 119, 127, 110), (110, 127, 126, 111), (111, 126, 125, 112), (112, 125, 124, 113), (113, 124, 123, 114), (114, 123, 122, 115), (115, 122, 121, 116), (116, 121, 120, 117), (117, 120, 118, 109), (43, 88, 90, 91, 92, 93, 94, 95, 96, 97, 89, 128, 130, 131, 132, 133, 134, 135, 136, 137, 129, 40), (159, 139, 147, 167), (167, 147, 146, 166), (166, 146, 145, 165), (165, 145, 144, 164), (164, 144, 143, 163), (163, 143, 142, 162), (162, 142, 141, 161), (161, 141, 140, 160), (160, 140, 138, 158), (128, 148, 150, 130), (130, 150, 151, 131), (131, 151, 152, 132), (132, 152, 153, 133), (133, 153, 154, 134), (134, 154, 155, 135), (135, 155, 156, 136), (136, 156, 157, 137), (137, 157, 149, 129), (148, 159, 167, 150), (150, 167, 166, 151), (151, 166, 165, 152), (152, 165, 164, 153), (153, 164, 163, 154), (154, 163, 162, 155), (155, 162, 161, 156), (156, 161, 160, 157), (157, 160, 158, 149), (40, 129, 149, 46), (199, 179, 187, 207), (207, 187, 186, 206), (206, 186, 185, 205), (205, 185, 184, 204), (204, 184, 183, 203), (203, 183, 182, 202), (202, 182, 181, 201), (201, 181, 180, 200), (200, 180, 178, 198), (168, 188, 190, 170), (170, 190, 191, 171), (171, 191, 192, 172), (172, 192, 193, 173), (173, 193, 194, 174), (174, 194, 195, 175), (175, 195, 196, 176), (176, 196, 197, 177), (177, 197, 189, 169), (188, 199, 207, 190), (190, 207, 206, 191), (191, 206, 205, 192), (192, 205, 204, 193), (193, 204, 203, 194), (194, 203, 202, 195), (195, 202, 201, 196), (196, 201, 200, 197), (197, 200, 198, 189), (12, 169, 189, 30), (211, 210, 214, 215), (43, 40, 211, 208), (17, 43, 208, 209), (40, 14, 210, 211), (213, 212, 215, 214), (209, 208, 212, 213), (208, 211, 215, 212), (210, 209, 213, 214), (218, 219, 223, 222), (41, 42, 218, 216), (42, 16, 219, 218), (15, 41, 216, 217), (221, 220, 222, 223), (219, 217, 221, 223), (217, 216, 220, 221), (216, 218, 222, 220), (224, 231, 229, 225), (227, 226, 228, 230), (230, 228, 231, 224), (19, 18, 230, 224), (1, 3, 226, 227), (0, 19, 224, 225), (20, 2, 229, 231), (18, 1, 227, 230)])
me_cube_006.polygons.foreach_set('material_index', [0, 0, 0, 1, 1, 1, 0, 1, 0, 0, 0, 0, 0, 0, 0, 0, 0, 0, 0, 1, 0, 0, 0, 0, 1, 0, 0, 0, 0, 0, 0, 0, 0, 0, 0, 1, 0, 1, 0, 0, 0, 1, 0, 1, 1, 1, 1, 0, 0, 0, 1, 0, 1, 0, 0, 0, 0, 0, 0, 0, 0, 0, 0, 0, 0, 0, 0, 0, 0, 0, 0, 0, 0, 0, 0, 0, 0, 1, 1, 1, 1, 1, 1, 1, 1, 1, 1, 1, 1, 1, 1, 1, 1, 1, 1, 0, 0, 0, 0, 0, 0, 0, 0, 0, 0, 0, 0, 0, 0, 0, 0, 0, 0, 0, 0, 0, 0, 0, 0, 0, 0, 0, 0, 0, 0, 0, 0, 0, 0, 0, 0, 0, 0, 0, 0, 0, 0, 0, 0, 0, 0, 0, 0, 0, 0, 0, 0, 0, 0, 0, 0, 0, 0, 0, 0, 0, 0, 0, 0, 0, 0, 0, 0, 0, 0, 1, 0, 0, 0, 0, 0, 0, 0, 1, 0, 0, 0, 0, 0, 0, 0, 0, 0, 1, 0])
_uv = me_cube_006.uv_layers.new(name='UVMap')
_uv.uv.foreach_set('vector', [0.5862, 0.25, 0.5981, 0.25, 0.6028, 0.2505, 0.6073, 0.252, 0.6116, 0.2544, 0.6154, 0.2577, 0.6187, 0.2617, 0.6214, 0.2664, 0.6234, 0.2716, 0.6246, 0.2771, 0.625, 0.2828, 0.625, 0.4751, 0.6386, 0.4931, 0.6355, 0.4945, 0.6324, 0.4959, 0.6293, 0.497, 0.6177, 0.4981, 0.6148, 0.4989, 0.6116, 0.4995, 0.6081, 0.4999, 0.6046, 0.5, 0.5862, 0.5, 0.5862, 0.5833, 0.6046, 0.5833, 0.6046, 0.6667, 0.5862, 0.6667, 0.5862, 0.1667, 0.5981, 0.1667, 0.5981, 0.25, 0.5862, 0.25, 0.5862, 0.6667, 0.6046, 0.6667, 0.6046, 0.75, 0.5862, 0.75, 0.375, 0.5, 0.375, 0.5833, 0.375, 0.5833, 0.375, 0.5, 0.6499, 0.5, 0.8422, 0.5, 0.8422, 0.5833, 0.6499, 0.5833, 0.375, 0.75, 0.4101, 0.75, 0.4101, 1.0, 0.375, 1.0, 0.375, 0.6667, 0.4101, 0.6667, 0.4101, 0.75, 0.375, 0.75, 0.375, 0.25, 0.4101, 0.25, 0.4101, 0.5, 0.375, 0.5, 0.375, 0.1667, 0.4101, 0.1667, 0.4101, 0.25, 0.375, 0.25, 0.4101, 0.75, 0.4223, 0.75, 0.4223, 1.0, 0.4101, 1.0, 0.4101, 0.5833, 0.4101, 0.5, 0.4101, 0.5, 0.4101, 0.5833, 0.4101, 0.25, 0.4223, 0.25, 0.4223, 0.5, 0.4101, 0.5, 0.4101, 0.1667, 0.4223, 0.1667, 0.4223, 0.25, 0.4101, 0.25, 0.4223, 0.6667, 0.4223, 0.75, 0.4223, 0.75, 0.4223, 0.6667, 0.4101, 0.6667, 0.4166, 0.6667, 0.4166, 0.75, 0.4101, 0.75, 0.4223, 0.5, 0.4223, 0.5833, 0.4223, 0.5833, 0.4223, 0.5, 0.4101, 0.5833, 0.4166, 0.5833, 0.4166, 0.6667, 0.4101, 0.6667, 0.4223, 0.75, 0.4792, 0.75, 0.4792, 1.0, 0.4223, 1.0, 0.4223, 0.6667, 0.4792, 0.6667, 0.4792, 0.75, 0.4223, 0.75, 0.4223, 0.25, 0.4792, 0.25, 0.4792, 0.5, 0.4223, 0.5, 0.4223, 0.1667, 0.4792, 0.1667, 0.4792, 0.25, 0.4223, 0.25, 0.4223, 0.0, 0.4792, 0.0, 0.4792, 0.08333, 0.4223, 0.08333, 0.4223, 0.08333, 0.4792, 0.08333, 0.4792, 0.1667, 0.4223, 0.1667, 0.4223, 0.5, 0.4792, 0.5, 0.4792, 0.5833, 0.4223, 0.5833, 0.4792, 0.5833, 0.4792, 0.6667, 0.4792, 0.6667, 0.4792, 0.5833, 0.4223, 0.75, 0.4101, 0.75, 0.4101, 0.75, 0.4166, 0.75, 0.4176, 0.75, 0.4185, 0.75, 0.4195, 0.75, 0.4203, 0.75, 0.4219, 0.75, 0.4221, 0.75, 0.4222, 0.75, 0.4223, 0.75, 0.4223, 0.75, 0.4101, 0.5, 0.4223, 0.5, 0.4223, 0.5, 0.4223, 0.5, 0.4222, 0.5, 0.4221, 0.5, 0.4219, 0.5, 0.4203, 0.5, 0.4195, 0.5, 0.4185, 0.5, 0.4176, 0.5, 0.4166, 0.5, 0.4101, 0.5, 0.4223, 0.5833, 0.4223, 0.6667, 0.4223, 0.6667, 0.4223, 0.5833, 0.4101, 0.0, 0.4223, 0.0, 0.4223, 0.08333, 0.4101, 0.08333, 0.4101, 0.08333, 0.4223, 0.08333, 0.4223, 0.1667, 0.4101, 0.1667, 0.4101, 0.75, 0.4101, 0.6667, 0.4101, 0.6667, 0.4101, 0.75, 0.4101, 0.6667, 0.4101, 0.5833, 0.4101, 0.5833, 0.4101, 0.6667, 0.375, 0.0, 0.4101, 0.0, 0.4101, 0.08333, 0.375, 0.08333, 0.375, 0.08333, 0.4101, 0.08333, 0.4101, 0.1667, 0.375, 0.1667, 0.375, 0.5, 0.4101, 0.5, 0.4101, 0.5833, 0.375, 0.5833, 0.375, 0.5833, 0.4101, 0.5833, 0.4101, 0.6667, 0.375, 0.6667, 0.5862, 0.5, 0.6046, 0.5, 0.6046, 0.5833, 0.5862, 0.5833, 0.375, 0.5833, 0.375, 0.6667, 0.375, 0.6667, 0.375, 0.5833, 0.375, 0.75, 0.375, 1.0, 0.375, 1.0, 0.375, 0.75, 0.5862, 0.08333, 0.5981, 0.08333, 0.5981, 0.1667, 0.5862, 0.1667, 0.6499, 0.6667, 0.8422, 0.6667, 0.8422, 0.75, 0.6499, 0.75, 0.6499, 0.5833, 0.8422, 0.5833, 0.8422, 0.6667, 0.6499, 0.6667, 0.4223, 0.5833, 0.4792, 0.5833, 0.4792, 0.6667, 0.4223, 0.6667, 0.4223, 0.5833, 0.4792, 0.5833, 0.4792, 0.5833, 0.4223, 0.5833, 0.4223, 0.6667, 0.4223, 0.5833, 0.4223, 0.5833, 0.4223, 0.6667, 0.4792, 0.6667, 0.4223, 0.6667, 0.4223, 0.6667, 0.4792, 0.6667, 0.4792, 0.08333, 0.5862, 0.08333, 0.5862, 0.1667, 0.4792, 0.1667, 0.4792, 0.0, 0.5862, 0.0, 0.5862, 0.08333, 0.4792, 0.08333, 0.5862, 0.6667, 0.4792, 0.6667, 0.4792, 0.6667, 0.4793, 0.6667, 0.4795, 0.6667, 0.4798, 0.6667, 0.4803, 0.6667, 0.4835, 0.6667, 0.4862, 0.6667, 0.4891, 0.6667, 0.4919, 0.6667, 0.4947, 0.6667, 0.5707, 0.6667, 0.5735, 0.6667, 0.5764, 0.6667, 0.5792, 0.6667, 0.5819, 0.6667, 0.5851, 0.6667, 0.5856, 0.6667, 0.5859, 0.6667, 0.5861, 0.6667, 0.5862, 0.6667, 0.4792, 0.5, 0.5862, 0.5, 0.5862, 0.5833, 0.4792, 0.5833, 0.4792, 1.0, 0.4792, 0.75, 0.4792, 0.75, 0.4792, 1.0, 0.4792, 0.6667, 0.5862, 0.6667, 0.5862, 0.75, 0.4792, 0.75, 0.4792, 0.5, 0.4792, 0.25, 0.4792, 0.25, 0.4792, 0.5, 0.4792, 0.1667, 0.5862, 0.1667, 0.5862, 0.25, 0.4792, 0.25, 0.4792, 0.5833, 0.5862, 0.5833, 0.5862, 0.5833, 0.5861, 0.5833, 0.5859, 0.5833, 0.5856, 0.5833, 0.5851, 0.5833, 0.5819, 0.5833, 0.5792, 0.5833, 0.5764, 0.5833, 0.5735, 0.5833, 0.5707, 0.5833, 0.4947, 0.5833, 0.4919, 0.5833, 0.4891, 0.5833, 0.4862, 0.5833, 0.4835, 0.5833, 0.4803, 0.5833, 0.4798, 0.5833, 0.4795, 0.5833, 0.4793, 0.5833, 0.4792, 0.5833, 0.4792, 0.6667, 0.4792, 0.5833, 0.4792, 0.5833, 0.4792, 0.6667, 0.5862, 0.5833, 0.5862, 0.6667, 0.5862, 0.6667, 0.5862, 0.5833, 0.4947, 0.5833, 0.4947, 0.6667, 0.4919, 0.6667, 0.4919, 0.5833, 0.4919, 0.5833, 0.4919, 0.6667, 0.4891, 0.6667, 0.4891, 0.5833, 0.4891, 0.5833, 0.4891, 0.6667, 0.4862, 0.6667, 0.4862, 0.5833, 0.4862, 0.5833, 0.4862, 0.6667, 0.4835, 0.6667, 0.4835, 0.5833, 0.4835, 0.5833, 0.4835, 0.6667, 0.4803, 0.6667, 0.4803, 0.5833, 0.4803, 0.5833, 0.4803, 0.6667, 0.4798, 0.6667, 0.4798, 0.5833, 0.4798, 0.5833, 0.4798, 0.6667, 0.4795, 0.6667, 0.4795, 0.5833, 0.4795, 0.5833, 0.4795, 0.6667, 0.4793, 0.6667, 0.4793, 0.5833, 0.4793, 0.5833, 0.4793, 0.6667, 0.4792, 0.6667, 0.4792, 0.5833, 0.5862, 0.5833, 0.5862, 0.6667, 0.5861, 0.6667, 0.5861, 0.5833, 0.5861, 0.5833, 0.5861, 0.6667, 0.5859, 0.6667, 0.5859, 0.5833, 0.5859, 0.5833, 0.5859, 0.6667, 0.5856, 0.6667, 0.5856, 0.5833, 0.5856, 0.5833, 0.5856, 0.6667, 0.5851, 0.6667, 0.5851, 0.5833, 0.5851, 0.5833, 0.5851, 0.6667, 0.5819, 0.6667, 0.5819, 0.5833, 0.5819, 0.5833, 0.5819, 0.6667, 0.5792, 0.6667, 0.5792, 0.5833, 0.5792, 0.5833, 0.5792, 0.6667, 0.5764, 0.6667, 0.5764, 0.5833, 0.5764, 0.5833, 0.5764, 0.6667, 0.5735, 0.6667, 0.5735, 0.5833, 0.5735, 0.5833, 0.5735, 0.6667, 0.5707, 0.6667, 0.5707, 0.5833, 0.4947, 0.5833, 0.5707, 0.5833, 0.5707, 0.6667, 0.4947, 0.6667, 0.6499, 0.6667, 0.6499, 0.75, 0.6386, 0.7569, 0.6456, 0.6667, 0.6456, 0.6667, 0.6386, 0.7569, 0.6355, 0.7555, 0.6414, 0.6667, 0.6414, 0.6667, 0.6355, 0.7555, 0.6324, 0.7541, 0.6374, 0.6667, 0.6374, 0.6667, 0.6324, 0.7541, 0.6293, 0.753, 0.6339, 0.6667, 0.6339, 0.6667, 0.6293, 0.753, 0.6177, 0.7519, 0.6177, 0.6667, 0.6177, 0.6667, 0.6177, 0.7519, 0.6148, 0.7511, 0.6148, 0.6667, 0.6148, 0.6667, 0.6148, 0.7511, 0.6116, 0.7505, 0.6116, 0.6667, 0.6116, 0.6667, 0.6116, 0.7505, 0.6081, 0.7501, 0.6081, 0.6667, 0.6081, 0.6667, 0.6081, 0.7501, 0.6046, 0.75, 0.6046, 0.6667, 0.6499, 0.5, 0.6499, 0.5833, 0.6456, 0.5833, 0.6386, 0.4931, 0.6386, 0.4931, 0.6456, 0.5833, 0.6414, 0.5833, 0.6355, 0.4945, 0.6355, 0.4945, 0.6414, 0.5833, 0.6374, 0.5833, 0.6324, 0.4959, 0.6324, 0.4959, 0.6374, 0.5833, 0.6339, 0.5833, 0.6293, 0.497, 0.6293, 0.497, 0.6339, 0.5833, 0.6177, 0.5833, 0.6177, 0.4981, 0.6177, 0.4981, 0.6177, 0.5833, 0.6148, 0.5833, 0.6148, 0.4989, 0.6148, 0.4989, 0.6148, 0.5833, 0.6116, 0.5833, 0.6116, 0.4995, 0.6116, 0.4995, 0.6116, 0.5833, 0.6081, 0.5833, 0.6081, 0.4999, 0.6081, 0.4999, 0.6081, 0.5833, 0.6046, 0.5833, 0.6046, 0.5, 0.6499, 0.5833, 0.6499, 0.6667, 0.6456, 0.6667, 0.6456, 0.5833, 0.6456, 0.5833, 0.6456, 0.6667, 0.6414, 0.6667, 0.6414, 0.5833, 0.6414, 0.5833, 0.6414, 0.6667, 0.6374, 0.6667, 0.6374, 0.5833, 0.6374, 0.5833, 0.6374, 0.6667, 0.6339, 0.6667, 0.6339, 0.5833, 0.6339, 0.5833, 0.6339, 0.6667, 0.6177, 0.6667, 0.6177, 0.5833, 0.6177, 0.5833, 0.6177, 0.6667, 0.6148, 0.6667, 0.6148, 0.5833, 0.6148, 0.5833, 0.6148, 0.6667, 0.6116, 0.6667, 0.6116, 0.5833, 0.6116, 0.5833, 0.6116, 0.6667, 0.6081, 0.6667, 0.6081, 0.5833, 0.6081, 0.5833, 0.6081, 0.6667, 0.6046, 0.6667, 0.6046, 0.5833, 0.5862, 0.75, 0.6046, 0.75, 0.6081, 0.7501, 0.6116, 0.7505, 0.6148, 0.7511, 0.6177, 0.7519, 0.6293, 0.753, 0.6324, 0.7541, 0.6355, 0.7555, 0.6386, 0.7569, 0.625, 0.7749, 0.625, 0.9672, 0.6246, 0.9729, 0.6234, 0.9784, 0.6214, 0.9836, 0.6187, 0.9883, 0.6154, 0.9923, 0.6116, 0.9956, 0.6073, 0.998, 0.6028, 0.9995, 0.5981, 1.0, 0.5862, 1.0, 0.8422, 0.5833, 0.8422, 0.5, 0.8479, 0.5, 0.8479, 0.5833, 0.8479, 0.5833, 0.8479, 0.5, 0.8534, 0.5, 0.8534, 0.5833, 0.8534, 0.5833, 0.8534, 0.5, 0.8586, 0.5, 0.8586, 0.5833, 0.8586, 0.5833, 0.8586, 0.5, 0.8633, 0.5, 0.8633, 0.5833, 0.625, 0.1667, 0.625, 0.25, 0.6154, 0.25, 0.6154, 0.1667, 0.6154, 0.1667, 0.6154, 0.25, 0.6115, 0.25, 0.6115, 0.1667, 0.6115, 0.1667, 0.6115, 0.25, 0.6073, 0.25, 0.6073, 0.1667, 0.6073, 0.1667, 0.6073, 0.25, 0.6028, 0.25, 0.6028, 0.1667, 0.6028, 0.1667, 0.6028, 0.25, 0.5981, 0.25, 0.5981, 0.1667, 0.8422, 0.75, 0.8422, 0.6667, 0.8479, 0.6667, 0.8479, 0.75, 0.8479, 0.75, 0.8479, 0.6667, 0.8534, 0.6667, 0.8534, 0.75, 0.8534, 0.75, 0.8534, 0.6667, 0.8586, 0.6667, 0.8586, 0.75, 0.8586, 0.75, 0.8586, 0.6667, 0.8633, 0.6667, 0.8633, 0.75, 0.625, 0.0, 0.625, 0.08333, 0.6154, 0.08333, 0.6154, 0.0, 0.6154, 0.0, 0.6154, 0.08333, 0.6115, 0.08333, 0.6115, 0.0, 0.6115, 0.0, 0.6115, 0.08333, 0.6073, 0.08333, 0.6073, 0.0, 0.6073, 0.0, 0.6073, 0.08333, 0.6028, 0.08333, 0.6028, 0.0, 0.6028, 0.0, 0.6028, 0.08333, 0.5981, 0.08333, 0.5981, 0.0, 0.8422, 0.6667, 0.8422, 0.5833, 0.8479, 0.5833, 0.8479, 0.6667, 0.8479, 0.6667, 0.8479, 0.5833, 0.8534, 0.5833, 0.8534, 0.6667, 0.8534, 0.6667, 0.8534, 0.5833, 0.8586, 0.5833, 0.8586, 0.6667, 0.8586, 0.6667, 0.8586, 0.5833, 0.8633, 0.5833, 0.8633, 0.6667, 0.625, 0.08333, 0.625, 0.1667, 0.6154, 0.1667, 0.6154, 0.08333, 0.6154, 0.08333, 0.6154, 0.1667, 0.6115, 0.1667, 0.6115, 0.08333, 0.6115, 0.08333, 0.6115, 0.1667, 0.6073, 0.1667, 0.6073, 0.08333, 0.6073, 0.08333, 0.6073, 0.1667, 0.6028, 0.1667, 0.6028, 0.08333, 0.6028, 0.08333, 0.6028, 0.1667, 0.5981, 0.1667, 0.5981, 0.08333, 0.5862, 0.0, 0.5981, 0.0, 0.5981, 0.08333, 0.5862, 0.08333, 0.4223, 0.6667, 0.4223, 0.75, 0.4223, 0.75, 0.4223, 0.6667, 0.4223, 0.6667, 0.4223, 0.75, 0.4222, 0.75, 0.4223, 0.6667, 0.4223, 0.6667, 0.4222, 0.75, 0.4221, 0.75, 0.4223, 0.6667, 0.4223, 0.6667, 0.4221, 0.75, 0.4219, 0.75, 0.4223, 0.6667, 0.4223, 0.6667, 0.4219, 0.75, 0.4203, 0.75, 0.4203, 0.6667, 0.4203, 0.6667, 0.4203, 0.75, 0.4195, 0.75, 0.4195, 0.6667, 0.4195, 0.6667, 0.4195, 0.75, 0.4185, 0.75, 0.4185, 0.6667, 0.4185, 0.6667, 0.4185, 0.75, 0.4176, 0.75, 0.4176, 0.6667, 0.4176, 0.6667, 0.4176, 0.75, 0.4166, 0.75, 0.4166, 0.6667, 0.4223, 0.5, 0.4223, 0.5833, 0.4223, 0.5833, 0.4223, 0.5, 0.4223, 0.5, 0.4223, 0.5833, 0.4223, 0.5833, 0.4222, 0.5, 0.4222, 0.5, 0.4223, 0.5833, 0.4223, 0.5833, 0.4221, 0.5, 0.4221, 0.5, 0.4223, 0.5833, 0.4223, 0.5833, 0.4219, 0.5, 0.4219, 0.5, 0.4223, 0.5833, 0.4203, 0.5833, 0.4203, 0.5, 0.4203, 0.5, 0.4203, 0.5833, 0.4195, 0.5833, 0.4195, 0.5, 0.4195, 0.5, 0.4195, 0.5833, 0.4185, 0.5833, 0.4185, 0.5, 0.4185, 0.5, 0.4185, 0.5833, 0.4176, 0.5833, 0.4176, 0.5, 0.4176, 0.5, 0.4176, 0.5833, 0.4166, 0.5833, 0.4166, 0.5, 0.4223, 0.5833, 0.4223, 0.6667, 0.4223, 0.6667, 0.4223, 0.5833, 0.4223, 0.5833, 0.4223, 0.6667, 0.4223, 0.6667, 0.4223, 0.5833, 0.4223, 0.5833, 0.4223, 0.6667, 0.4223, 0.6667, 0.4223, 0.5833, 0.4223, 0.5833, 0.4223, 0.6667, 0.4223, 0.6667, 0.4223, 0.5833, 0.4223, 0.5833, 0.4223, 0.6667, 0.4203, 0.6667, 0.4203, 0.5833, 0.4203, 0.5833, 0.4203, 0.6667, 0.4195, 0.6667, 0.4195, 0.5833, 0.4195, 0.5833, 0.4195, 0.6667, 0.4185, 0.6667, 0.4185, 0.5833, 0.4185, 0.5833, 0.4185, 0.6667, 0.4176, 0.6667, 0.4176, 0.5833, 0.4176, 0.5833, 0.4176, 0.6667, 0.4166, 0.6667, 0.4166, 0.5833, 0.4101, 0.5, 0.4166, 0.5, 0.4166, 0.5833, 0.4101, 0.5833, 0.5862, 0.0, 0.4792, 0.0, 0.4792, 0.0, 0.5862, 0.0, 0.5862, 0.75, 0.5862, 1.0, 0.5862, 1.0, 0.5862, 0.75, 0.4792, 0.75, 0.5862, 0.75, 0.5862, 0.75, 0.4792, 0.75, 0.5862, 0.0, 0.4792, 0.0, 0.4792, 0.0, 0.5862, 0.0, 0.4792, 0.75, 0.5862, 0.75, 0.5862, 1.0, 0.4792, 1.0, 0.4792, 0.75, 0.5862, 0.75, 0.5862, 0.75, 0.4792, 0.75, 0.5862, 0.75, 0.5862, 1.0, 0.5862, 1.0, 0.5862, 0.75, 0.4792, 1.0, 0.4792, 0.75, 0.4792, 0.75, 0.4792, 1.0, 0.5862, 0.5, 0.4792, 0.5, 0.4792, 0.5, 0.5862, 0.5, 0.5862, 0.25, 0.5862, 0.5, 0.5862, 0.5, 0.5862, 0.25, 0.5862, 0.5, 0.4792, 0.5, 0.4792, 0.5, 0.5862, 0.5, 0.4792, 0.25, 0.5862, 0.25, 0.5862, 0.25, 0.4792, 0.25, 0.4792, 0.25, 0.5862, 0.25, 0.5862, 0.5, 0.4792, 0.5, 0.4792, 0.5, 0.4792, 0.25, 0.4792, 0.25, 0.4792, 0.5, 0.4792, 0.25, 0.5862, 0.25, 0.5862, 0.25, 0.4792, 0.25, 0.5862, 0.25, 0.5862, 0.5, 0.5862, 0.5, 0.5862, 0.25, 0.125, 0.6667, 0.375, 0.6667, 0.375, 0.75, 0.125, 0.75, 0.125, 0.5, 0.375, 0.5, 0.375, 0.5833, 0.125, 0.5833, 0.125, 0.5833, 0.375, 0.5833, 0.375, 0.6667, 0.125, 0.6667, 0.375, 0.08333, 0.375, 0.1667, 0.375, 0.1667, 0.375, 0.08333, 0.375, 0.25, 0.375, 0.5, 0.375, 0.5, 0.375, 0.25, 0.375, 0.0, 0.375, 0.08333, 0.375, 0.08333, 0.375, 0.0, 0.375, 0.6667, 0.375, 0.75, 0.375, 0.75, 0.375, 0.6667, 0.375, 0.1667, 0.375, 0.25, 0.375, 0.25, 0.375, 0.1667])
me_cube_006.materials.append(mat_basematerial1)
me_cube_006.materials.append(mat_basematerial2)
me_cube_006.use_remesh_fix_poles = True
me_cube_006.use_remesh_preserve_attributes = False
me_cube_006.use_mirror_vertex_groups = False
me_cube_006.update()
me_cube_007 = bpy.data.meshes.new('Cube.007')
me_cube_007.from_pydata([(-1.733, -2.737, -0.09859), (-1.733, -2.737, 0.09859), (-1.733, 2.737, -0.09859), (-1.733, 2.737, 0.09859), (1.733, -2.737, -0.09859), (1.733, -2.737, 0.09859), (1.733, 2.737, -0.09859), (1.733, 2.737, 0.09859), (1.531, 2.737, -0.09859), (1.531, 2.737, 0.09859), (1.531, -2.737, -0.09859), (1.531, -2.737, 0.09859), (-1.47, 2.737, -0.09859), (-1.47, -2.737, 0.09859), (-1.47, 2.737, 0.09859), (-1.47, -2.737, -0.09859), (-1.733, 2.441, -0.09859), (-1.733, 2.441, 0.09859), (1.733, 2.441, -0.09859), (1.733, 2.441, 0.09859), (1.531, 2.441, 0.09859), (1.531, 2.441, -0.09859), (-1.47, 2.441, -0.09859), (-1.47, 2.441, 0.09859), (-1.733, -2.465, -0.09859), (1.733, -2.465, 0.09859), (1.531, -2.465, 0.09859), (1.531, -2.465, -0.09859), (-1.47, -2.465, -0.09859), (-1.47, -2.465, 0.09859), (-1.733, -2.465, 0.09859), (1.733, -2.465, -0.09859), (-1.733, -2.465, -1.53), (-1.733, -2.737, -1.53), (-1.47, 2.737, -1.53), (-1.733, 2.737, -1.53), (1.733, 2.441, -1.53), (1.733, 2.737, -1.53), (1.531, -2.737, -1.53), (1.733, -2.737, -1.53), (1.531, 2.737, -1.53), (1.531, -2.465, -1.53), (-1.47, -2.737, -1.53), (-1.47, -2.465, -1.53), (-1.733, 2.441, -1.53), (1.531, 2.441, -1.53), (-1.47, 2.441, -1.53), (1.733, -2.465, -1.53), (-1.47, 2.441, 0.05218), (1.531, 2.441, 0.05218), (1.531, -2.465, 0.05218), (-1.47, -2.465, 0.05218)], [], [(16, 17, 3, 2), (8, 9, 7, 6), (31, 25, 5, 4), (15, 13, 1, 0), (12, 22, 46, 34), (29, 30, 1, 13), (25, 26, 11, 5), (28, 27, 10, 15), (4, 5, 11, 10), (12, 14, 9, 8), (2, 3, 14, 12), (2, 12, 34, 35), (26, 29, 13, 11), (10, 11, 13, 15), (9, 14, 23, 20), (18, 21, 45, 36), (12, 8, 21, 22), (7, 9, 20, 19), (14, 3, 17, 23), (21, 8, 40, 45), (6, 7, 19, 18), (24, 30, 17, 16), (0, 1, 30, 24), (26, 20, 49, 50), (16, 22, 28, 24), (22, 21, 27, 28), (19, 20, 26, 25), (23, 17, 30, 29), (21, 18, 31, 27), (18, 19, 25, 31), (41, 47, 39, 38), (32, 43, 42, 33), (35, 34, 46, 44), (40, 37, 36, 45), (8, 6, 37, 40), (16, 2, 35, 44), (27, 31, 47, 41), (31, 4, 39, 47), (6, 18, 36, 37), (0, 24, 32, 33), (22, 16, 44, 46), (15, 0, 33, 42), (24, 28, 43, 32), (10, 27, 41, 38), (4, 10, 38, 39), (28, 15, 42, 43), (49, 48, 51, 50), (29, 26, 50, 51), (23, 29, 51, 48), (20, 23, 48, 49)])
me_cube_007.polygons.foreach_set('material_index', [0, 0, 0, 0, 0, 0, 0, 0, 0, 0, 0, 0, 0, 0, 0, 0, 0, 0, 0, 0, 0, 0, 0, 0, 0, 0, 0, 0, 0, 0, 0, 0, 0, 0, 0, 0, 0, 0, 0, 0, 0, 0, 0, 0, 0, 0, 1, 0, 0, 0])
_uv = me_cube_007.uv_layers.new(name='UVMap')
_uv.uv.foreach_set('vector', [0.375, 0.2365, 0.625, 0.2365, 0.625, 0.25, 0.375, 0.25, 0.375, 0.4854, 0.625, 0.4854, 0.625, 0.5, 0.375, 0.5, 0.375, 0.7376, 0.625, 0.7376, 0.625, 0.75, 0.375, 0.75, 0.375, 0.9854, 0.625, 0.9854, 0.625, 1.0, 0.375, 1.0, 0.1396, 0.5, 0.1396, 0.5135, 0.1396, 0.5135, 0.1396, 0.5, 0.8604, 0.7376, 0.875, 0.7376, 0.875, 0.75, 0.8604, 0.75, 0.625, 0.7376, 0.6396, 0.7376, 0.6396, 0.75, 0.625, 0.75, 0.1396, 0.7376, 0.3604, 0.7376, 0.3604, 0.75, 0.1396, 0.75, 0.375, 0.75, 0.625, 0.75, 0.625, 0.7646, 0.375, 0.7646, 0.375, 0.2646, 0.625, 0.2646, 0.625, 0.4854, 0.375, 0.4854, 0.375, 0.25, 0.625, 0.25, 0.625, 0.2646, 0.375, 0.2646, 0.375, 0.25, 0.375, 0.2646, 0.375, 0.2646, 0.375, 0.25, 0.6396, 0.7376, 0.8604, 0.7376, 0.8604, 0.75, 0.6396, 0.75, 0.375, 0.7646, 0.625, 0.7646, 0.625, 0.9854, 0.375, 0.9854, 0.6396, 0.5, 0.8604, 0.5, 0.8604, 0.5135, 0.6396, 0.5135, 0.375, 0.5135, 0.3604, 0.5135, 0.3604, 0.5135, 0.375, 0.5135, 0.1396, 0.5, 0.3604, 0.5, 0.3604, 0.5135, 0.1396, 0.5135, 0.625, 0.5, 0.6396, 0.5, 0.6396, 0.5135, 0.625, 0.5135, 0.8604, 0.5, 0.875, 0.5, 0.875, 0.5135, 0.8604, 0.5135, 0.3604, 0.5135, 0.3604, 0.5, 0.3604, 0.5, 0.3604, 0.5135, 0.375, 0.5, 0.625, 0.5, 0.625, 0.5135, 0.375, 0.5135, 0.375, 0.01244, 0.625, 0.01244, 0.625, 0.2365, 0.375, 0.2365, 0.375, 0.0, 0.625, 0.0, 0.625, 0.01244, 0.375, 0.01244, 0.6396, 0.7376, 0.6396, 0.5135, 0.6396, 0.5135, 0.6396, 0.7376, 0.125, 0.5135, 0.1396, 0.5135, 0.1396, 0.7376, 0.125, 0.7376, 0.1396, 0.5135, 0.3604, 0.5135, 0.3604, 0.7376, 0.1396, 0.7376, 0.625, 0.5135, 0.6396, 0.5135, 0.6396, 0.7376, 0.625, 0.7376, 0.8604, 0.5135, 0.875, 0.5135, 0.875, 0.7376, 0.8604, 0.7376, 0.3604, 0.5135, 0.375, 0.5135, 0.375, 0.7376, 0.3604, 0.7376, 0.375, 0.5135, 0.625, 0.5135, 0.625, 0.7376, 0.375, 0.7376, 0.3604, 0.7376, 0.375, 0.7376, 0.375, 0.75, 0.3604, 0.75, 0.125, 0.7376, 0.1396, 0.7376, 0.1396, 0.75, 0.125, 0.75, 0.125, 0.5, 0.1396, 0.5, 0.1396, 0.5135, 0.125, 0.5135, 0.3604, 0.5, 0.375, 0.5, 0.375, 0.5135, 0.3604, 0.5135, 0.375, 0.4854, 0.375, 0.5, 0.375, 0.5, 0.375, 0.4854, 0.375, 0.2365, 0.375, 0.25, 0.375, 0.25, 0.375, 0.2365, 0.3604, 0.7376, 0.375, 0.7376, 0.375, 0.7376, 0.3604, 0.7376, 0.375, 0.7376, 0.375, 0.75, 0.375, 0.75, 0.375, 0.7376, 0.375, 0.5, 0.375, 0.5135, 0.375, 0.5135, 0.375, 0.5, 0.375, 0.0, 0.375, 0.01244, 0.375, 0.01244, 0.375, 0.0, 0.1396, 0.5135, 0.125, 0.5135, 0.125, 0.5135, 0.1396, 0.5135, 0.375, 0.9854, 0.375, 1.0, 0.375, 1.0, 0.375, 0.9854, 0.125, 0.7376, 0.1396, 0.7376, 0.1396, 0.7376, 0.125, 0.7376, 0.3604, 0.75, 0.3604, 0.7376, 0.3604, 0.7376, 0.3604, 0.75, 0.375, 0.75, 0.375, 0.7646, 0.375, 0.7646, 0.375, 0.75, 0.1396, 0.7376, 0.1396, 0.75, 0.1396, 0.75, 0.1396, 0.7376, 0.6396, 0.5135, 0.8604, 0.5135, 0.8604, 0.7376, 0.6396, 0.7376, 0.8604, 0.7376, 0.6396, 0.7376, 0.6396, 0.7376, 0.8604, 0.7376, 0.8604, 0.5135, 0.8604, 0.7376, 0.8604, 0.7376, 0.8604, 0.5135, 0.6396, 0.5135, 0.8604, 0.5135, 0.8604, 0.5135, 0.6396, 0.5135])
me_cube_007.materials.append(mat_foottablematerial)
me_cube_007.materials.append(mat_tableplace)
me_cube_007.use_remesh_fix_poles = True
me_cube_007.use_remesh_preserve_attributes = False
me_cube_007.use_mirror_vertex_groups = False
me_cube_007.update()

# ---- objects
ob_tablework = bpy.data.objects.new('TableWork', me_cube)
ob_chair = bpy.data.objects.new('Chair', me_cube_005)
ob_printer = bpy.data.objects.new('Printer', me_cube_006)
ob_table = bpy.data.objects.new('Table', me_cube_007)

# ---- transforms, parenting, visibility, modifiers, constraints
ob_tablework.location = (2.299, 0.0, 0.0)
ob_tablework.lock_rotations_4d = False
ob_tablework.empty_display_type = 'ARROWS'
ob_tablework.lineart.crease_threshold = 0.0
ob_chair.location = (0.773, 1.225, 0.3431)
ob_chair.lineart.crease_threshold = 0.0
ob_printer.location = (-5.06, 0.0, 1.873)
ob_printer.lineart.crease_threshold = 0.0
ob_table.location = (6.919, 0.0, 0.0)
ob_table.lineart.crease_threshold = 0.0

# ---- collection membership
col_collection.objects.link(ob_tablework)
col_collection.objects.link(ob_chair)
col_collection.objects.link(ob_printer)
col_collection.objects.link(ob_table)

# ---- scene / render settings (as saved in the file)
scene.frame_start = 1; scene.frame_end = 250; scene.frame_set(1)
scene.render.engine = 'BLENDER_EEVEE_NEXT'
scene.cycles.use_denoising = False
scene.cycles.samples = 128
scene.cycles.sampling_pattern = 'TABULATED_SOBOL'
scene.cycles.use_adaptive_sampling = False
scene.cycles.use_light_tree = False
scene.view_settings.view_transform = 'Filmic'
bpy.context.view_layer.update()

# ---- added for rendering (the .blend has no active camera and no usable light): camera, sun
cam_auto = bpy.data.cameras.new('AutoCamera')
cam_auto.lens = 50.0
cam_auto.sensor_width = 36.0
cam_auto.clip_end = 1000.0
ob_auto_camera = bpy.data.objects.new('AutoCamera', cam_auto)
scene.collection.objects.link(ob_auto_camera)
ob_auto_camera.location = (17.1804, -19.056, 13.9704)
ob_auto_camera.rotation_euler = (1.09748, -7.21219e-08, 0.694738)
scene.camera = ob_auto_camera
light_auto_sun = bpy.data.lights.new('AutoSun', 'SUN')
light_auto_sun.energy = 3.0
light_auto_sun.angle = 0.0523599
ob_auto_sun = bpy.data.objects.new('AutoSun', light_auto_sun)
scene.collection.objects.link(ob_auto_sun)
ob_auto_sun.rotation_euler = (0.872665, 0.174533, 0.523599)
bpy.context.view_layer.update()
